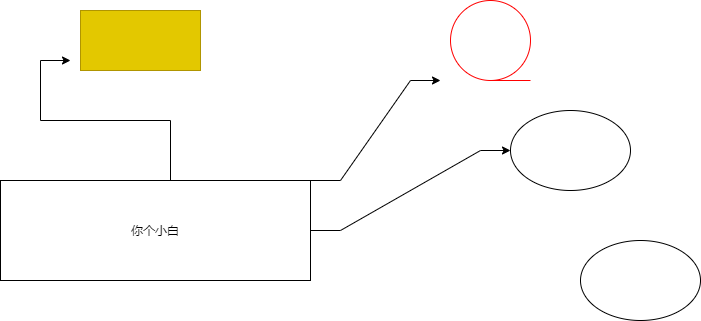

The diagram above was exported from draw.io. Its source (the exported page's mxGraphModel, read from the mxfile embedded in the PNG):
<mxGraphModel dx="818" dy="575" grid="1" gridSize="10" guides="1" tooltips="1" connect="1" arrows="1" fold="1" page="1" pageScale="1" pageWidth="827" pageHeight="1169" background="none" math="0" shadow="1">
  <root>
    <object label="" id="0">
      <mxCell />
    </object>
    <mxCell id="1" parent="0" />
    <mxCell id="7" style="rounded=0;orthogonalLoop=1;jettySize=auto;html=1;exitX=1;exitY=0;exitDx=0;exitDy=0;edgeStyle=entityRelationEdgeStyle;elbow=vertical;" parent="1" source="5" edge="1">
      <mxGeometry relative="1" as="geometry">
        <mxPoint x="500" y="260" as="targetPoint" />
      </mxGeometry>
    </mxCell>
    <mxCell id="10" value="" style="edgeStyle=entityRelationEdgeStyle;rounded=0;orthogonalLoop=1;jettySize=auto;html=1;" edge="1" parent="1">
      <mxGeometry relative="1" as="geometry">
        <mxPoint x="200" y="360" as="sourcePoint" />
        <mxPoint x="130" y="240" as="targetPoint" />
      </mxGeometry>
    </mxCell>
    <mxCell id="12" value="" style="edgeStyle=entityRelationEdgeStyle;rounded=0;orthogonalLoop=1;jettySize=auto;html=1;" edge="1" parent="1" source="5" target="11">
      <mxGeometry relative="1" as="geometry" />
    </mxCell>
    <UserObject label="你个小白" treeRoot="2" id="5">
      <mxCell style="whiteSpace=wrap;html=1;align=center;treeFolding=1;treeMoving=1;newEdgeStyle={&quot;edgeStyle&quot;:&quot;elbowEdgeStyle&quot;,&quot;startArrow&quot;:&quot;none&quot;,&quot;endArrow&quot;:&quot;none&quot;};" parent="1" vertex="1" collapsed="1">
        <mxGeometry x="60" y="360" width="310" height="100" as="geometry" />
      </mxCell>
    </UserObject>
    <mxCell id="6" value="" style="shape=tapeData;whiteSpace=wrap;html=1;perimeter=ellipsePerimeter;strokeColor=#FF0000;" parent="1" vertex="1">
      <mxGeometry x="510" y="180" width="80" height="80" as="geometry" />
    </mxCell>
    <mxCell id="8" value="" style="whiteSpace=wrap;html=1;fillColor=#e3c800;fontColor=#ffffff;strokeColor=#B09500;" vertex="1" parent="1">
      <mxGeometry x="140" y="190" width="120" height="60" as="geometry" />
    </mxCell>
    <mxCell id="11" value="" style="ellipse;whiteSpace=wrap;html=1;" vertex="1" parent="1">
      <mxGeometry x="570" y="290" width="120" height="80" as="geometry" />
    </mxCell>
    <mxCell id="13" value="" style="ellipse;whiteSpace=wrap;html=1;" vertex="1" parent="1">
      <mxGeometry x="640" y="420" width="120" height="80" as="geometry" />
    </mxCell>
  </root>
</mxGraphModel>